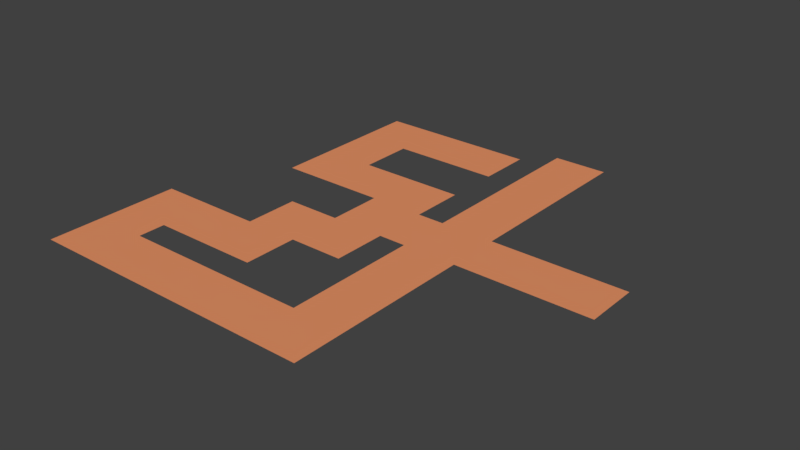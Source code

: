 # Source: roads.blend  (saved by Blender 2.78.0; exported with 4.5.12 LTS)
import bpy
from mathutils import Matrix  # noqa: F401  (used for matrix-valued properties, if any)

bpy.ops.wm.read_factory_settings(use_empty=True)
scene = bpy.context.scene
scene.name = 'Scene'

# ---- collections
col_collection_1 = bpy.data.collections.new('Collection 1'); scene.collection.children.link(col_collection_1)

# ---- materials (node trees are filled in below, after node groups)
mat_paths = bpy.data.materials.new('paths')
mat_paths.alpha_threshold = 0.0
mat_paths.use_transparent_shadow = False
mat_paths.diffuse_color = (0.8, 0.2939, 0.1338, 1.0)
mat_paths.roughness = 0.5

# ---- material node trees

# ---- world
world_world = bpy.data.worlds.new('World'); scene.world = world_world
world_world.color = (0.05088, 0.05088, 0.05088)
world_world.use_sun_shadow = False
world_world.sun_shadow_jitter_overblur = 0.0
world_world.cycles.sampling_method = 'MANUAL'

# ---- meshes
me_plane = bpy.data.meshes.new('Plane')
me_plane.from_pydata([(-1.0, -1.0, 0.0), (0.0, -1.0, 0.0), (1.0, 0.0, 0.0), (0.0, 0.0, 0.0), (-1.0, -0.5, 0.0), (-0.5, -1.0, 0.0), (0.5, 0.0, 0.0), (-0.5, -0.5, 0.0), (-0.5, 0.5, 0.0), (-1.0, -0.75, 0.0), (-0.25, -1.0, 0.0), (0.25, 1.0, 0.0), (0.0, 0.75, 0.0), (0.0, -0.25, 0.0), (0.25, 0.0, 0.0), (0.25, -1.0, 0.0), (-0.75, -1.0, 0.0), (0.0, 0.25, 0.0), (0.0, -0.75, 0.0), (-0.25, 0.0, 0.0), (0.75, 0.0, 0.0), (0.25, -0.5, 0.0), (-0.5, -0.25, 0.0), (-0.5, -0.75, 0.0), (-0.75, -0.5, 0.0), (-0.25, -0.5, 0.0), (-0.5, 0.75, 0.0), (-0.5, 0.25, 0.0), (-0.75, 0.5, 0.0), (0.25, 0.5, 0.0), (0.25, 0.25, 0.0), (0.25, 0.75, 0.0), (-0.25, 0.25, 0.0), (-0.75, 0.25, 0.0), (-0.75, 0.75, 0.0), (-0.25, -0.75, 0.0), (-0.75, -0.75, 0.0), (0.25, -0.75, 0.0), (0.25, -0.25, 0.0), (-0.25, -0.25, 0.0), (-0.25, 0.75, 0.0), (-1.0, -0.875, 0.0), (-0.125, -1.0, 0.0), (1.0, -0.125, 0.0), (0.125, 1.0, 0.0), (0.0, 0.875, 0.0), (0.0, -0.125, 0.0), (0.125, 0.0, 0.0), (-1.0, -0.375, 0.0), (0.375, -1.0, 0.0), (-0.625, -1.0, 0.0), (0.0, 0.375, 0.0), (0.625, 0.0, 0.0), (0.5, -0.125, 0.0), (0.125, -0.5, 0.0), (-0.5, -0.125, 0.0), (-0.5, -0.625, 0.0), (-0.875, -0.5, 0.0), (-0.375, -0.5, 0.0), (-0.5, 0.875, 0.0), (-0.5, 0.375, 0.0), (0.125, 0.5, 0.0), (-1.0, -0.625, 0.0), (-0.375, -1.0, 0.0), (0.375, 1.0, 0.0), (0.0, 0.625, 0.0), (0.0, -0.375, 0.0), (0.375, 0.0, 0.0), (0.125, -1.0, 0.0), (1.0, 0.125, 0.0), (-0.875, -1.0, 0.0), (0.0, 0.125, 0.0), (0.0, -0.875, 0.0), (-0.125, 0.0, 0.0), (0.875, 0.0, 0.0), (0.375, -0.5, 0.0), (-0.5, -0.375, 0.0), (-0.5, -0.875, 0.0), (-0.625, -0.5, 0.0), (-0.5, 0.625, 0.0), (-0.5, 0.125, 0.0), (-0.625, 0.5, 0.0), (0.5, 0.125, 0.0), (0.375, 0.5, 0.0), (0.75, 0.125, 0.0), (0.25, 0.375, 0.0), (0.25, 0.125, 0.0), (0.125, 0.25, 0.0), (0.375, 0.25, 0.0), (0.25, 0.875, 0.0), (0.25, 0.625, 0.0), (0.125, 0.75, 0.0), (0.375, 0.75, 0.0), (-0.25, 0.375, 0.0), (-0.25, 0.125, 0.0), (-0.375, 0.25, 0.0), (-0.125, 0.25, 0.0), (-0.75, 0.375, 0.0), (-0.75, 0.125, 0.0), (-0.625, 0.25, 0.0), (-0.75, 0.875, 0.0), (-0.75, 0.625, 0.0), (-0.625, 0.75, 0.0), (-0.25, -0.625, 0.0), (-0.25, -0.875, 0.0), (-0.375, -0.75, 0.0), (-0.125, -0.75, 0.0), (-0.75, -0.625, 0.0), (-0.75, -0.875, 0.0), (-0.875, -0.75, 0.0), (-0.625, -0.75, 0.0), (-0.75, -0.375, 0.0), (0.25, -0.625, 0.0), (0.25, -0.875, 0.0), (0.125, -0.75, 0.0), (0.375, -0.75, 0.0), (0.25, -0.125, 0.0), (0.25, -0.375, 0.0), (0.125, -0.25, 0.0), (0.375, -0.25, 0.0), (0.75, -0.125, 0.0), (-0.25, -0.125, 0.0), (-0.25, -0.375, 0.0), (-0.375, -0.25, 0.0), (-0.125, -0.25, 0.0), (-0.25, 0.875, 0.0), (-0.25, 0.625, 0.0), (-0.375, 0.75, 0.0), (-0.125, 0.75, 0.0), (-0.125, 0.625, 0.0), (-0.375, 0.625, 0.0), (-0.375, 0.875, 0.0), (-0.125, -0.375, 0.0), (-0.375, -0.375, 0.0), (-0.375, -0.125, 0.0), (0.625, -0.125, 0.0), (0.375, -0.375, 0.0), (0.125, -0.375, 0.0), (0.125, -0.125, 0.0), (0.375, -0.875, 0.0), (0.125, -0.875, 0.0), (0.125, -0.625, 0.0), (-0.625, -0.375, 0.0), (-0.875, -0.375, 0.0), (-0.625, -0.875, 0.0), (-0.875, -0.875, 0.0), (-0.875, -0.625, 0.0), (-0.125, -0.875, 0.0), (-0.375, -0.875, 0.0), (-0.375, -0.625, 0.0), (-0.625, 0.625, 0.0), (-0.625, 0.125, 0.0), (-0.125, 0.125, 0.0), (-0.375, 0.125, 0.0), (-0.375, 0.375, 0.0), (0.375, 0.625, 0.0), (0.125, 0.625, 0.0), (0.125, 0.875, 0.0), (0.375, 0.125, 0.0), (0.125, 0.125, 0.0), (0.125, 0.375, 0.0), (0.875, 0.125, 0.0), (0.625, 0.125, 0.0), (0.375, 0.375, 0.0), (0.375, 0.875, 0.0), (-0.125, 0.375, 0.0), (-0.625, 0.375, 0.0), (-0.625, 0.875, 0.0), (-0.625, -0.625, 0.0), (0.375, -0.625, 0.0), (0.375, -0.125, 0.0), (0.875, -0.125, 0.0), (-0.125, -0.125, 0.0), (-0.125, 0.875, 0.0)], [], [(172, 46, 3, 73), (171, 43, 2, 74), (170, 53, 6, 67), (168, 56, 7, 78), (166, 60, 8, 81), (160, 85, 29, 61), (159, 86, 30, 87), (157, 89, 11, 44), (156, 90, 31, 91), (153, 94, 32, 95), (152, 71, 17, 96), (151, 80, 27, 99), (150, 79, 26, 102), (149, 103, 25, 58), (148, 104, 35, 105), (147, 72, 18, 106), (146, 107, 24, 57), (145, 108, 36, 109), (144, 77, 23, 110), (141, 112, 21, 54), (140, 113, 37, 114), (138, 116, 14, 47), (137, 117, 38, 118), (135, 120, 20, 52), (133, 122, 39, 123), (132, 66, 13, 124), (130, 126, 40, 127), (129, 65, 12, 128), (126, 129, 128, 40), (79, 130, 127, 26), (26, 127, 131, 59), (127, 40, 125, 131), (122, 132, 124, 39), (76, 133, 123, 22), (7, 58, 133, 76), (58, 25, 122, 133), (22, 123, 134, 55), (123, 39, 121, 134), (53, 135, 52, 6), (117, 136, 119, 38), (21, 75, 136, 117), (54, 21, 117, 137), (46, 138, 47, 3), (118, 38, 116, 138), (113, 139, 115, 37), (15, 49, 139, 113), (72, 140, 114, 18), (1, 68, 140, 72), (68, 15, 113, 140), (114, 37, 112, 141), (24, 78, 142, 111), (78, 7, 76, 142), (4, 57, 143, 48), (57, 24, 111, 143), (108, 144, 110, 36), (16, 50, 144, 108), (50, 5, 77, 144), (41, 145, 109, 9), (0, 70, 145, 41), (70, 16, 108, 145), (62, 146, 57, 4), (9, 109, 146, 62), (109, 36, 107, 146), (104, 147, 106, 35), (10, 42, 147, 104), (42, 1, 72, 147), (77, 148, 105, 23), (5, 63, 148, 77), (63, 10, 104, 148), (56, 149, 58, 7), (101, 150, 102, 34), (28, 81, 150, 101), (81, 8, 79, 150), (98, 151, 99, 33), (94, 152, 96, 32), (19, 73, 152, 94), (73, 3, 71, 152), (80, 153, 95, 27), (27, 95, 154, 60), (95, 32, 93, 154), (90, 155, 92, 31), (29, 83, 155, 90), (61, 29, 90, 156), (91, 31, 89, 157), (86, 158, 88, 30), (14, 67, 158, 86), (67, 6, 82, 158), (3, 47, 159, 71), (47, 14, 86, 159), (87, 30, 85, 160), (20, 74, 161, 84), (74, 2, 69, 161), (6, 52, 162, 82), (52, 20, 84, 162), (85, 163, 83, 29), (30, 88, 163, 85), (89, 164, 64, 11), (31, 92, 164, 89), (32, 96, 165, 93), (96, 17, 51, 165), (97, 166, 81, 28), (33, 99, 166, 97), (99, 27, 60, 166), (34, 102, 167, 100), (102, 26, 59, 167), (107, 168, 78, 24), (112, 169, 75, 21), (37, 115, 169, 112), (116, 170, 67, 14), (38, 119, 170, 116), (120, 171, 74, 20), (121, 172, 73, 19), (39, 124, 172, 121), (124, 13, 46, 172), (40, 128, 173, 125), (128, 12, 45, 173)])
me_plane.materials.append(mat_paths)
me_plane.use_remesh_preserve_volume = False
me_plane.use_remesh_preserve_attributes = False
me_plane.use_mirror_vertex_groups = False
me_plane.update()

# ---- objects
ob_plane = bpy.data.objects.new('Plane', me_plane)

# ---- transforms, parenting, visibility, modifiers, constraints
ob_plane.location = (0.0, 0.0, 0.0)
ob_plane.scale = (6.285, 6.285, 6.285)
ob_plane.lineart.crease_threshold = 0.0

# ---- collection membership
col_collection_1.objects.link(ob_plane)

# ---- scene / render settings (as saved in the file)
scene.frame_start = 1; scene.frame_end = 250; scene.frame_set(1)
scene.render.engine = 'BLENDER_EEVEE_NEXT'
scene.render.resolution_percentage = 50
scene.render.dither_intensity = 0.0
scene.cycles.use_denoising = False
scene.cycles.samples = 128
scene.cycles.sampling_pattern = 'TABULATED_SOBOL'
scene.cycles.light_sampling_threshold = 0.0
scene.cycles.use_adaptive_sampling = False
scene.cycles.use_light_tree = False
scene.cycles.blur_glossy = 0.0
scene.cycles.sample_clamp_indirect = 0.0
scene.view_settings.view_transform = 'Standard'
bpy.context.view_layer.update()

# ---- added for rendering (the .blend has no active camera and no usable light): camera, sun
cam_auto = bpy.data.cameras.new('AutoCamera')
cam_auto.lens = 50.0
cam_auto.sensor_width = 36.0
cam_auto.clip_end = 1000.0
ob_auto_camera = bpy.data.objects.new('AutoCamera', cam_auto)
scene.collection.objects.link(ob_auto_camera)
ob_auto_camera.location = (16.4461, -19.7353, 13.1569)
ob_auto_camera.rotation_euler = (1.09748, -7.21219e-08, 0.694738)
scene.camera = ob_auto_camera
light_auto_sun = bpy.data.lights.new('AutoSun', 'SUN')
light_auto_sun.energy = 3.0
light_auto_sun.angle = 0.0523599
ob_auto_sun = bpy.data.objects.new('AutoSun', light_auto_sun)
scene.collection.objects.link(ob_auto_sun)
ob_auto_sun.rotation_euler = (0.872665, 0.174533, 0.523599)
bpy.context.view_layer.update()
